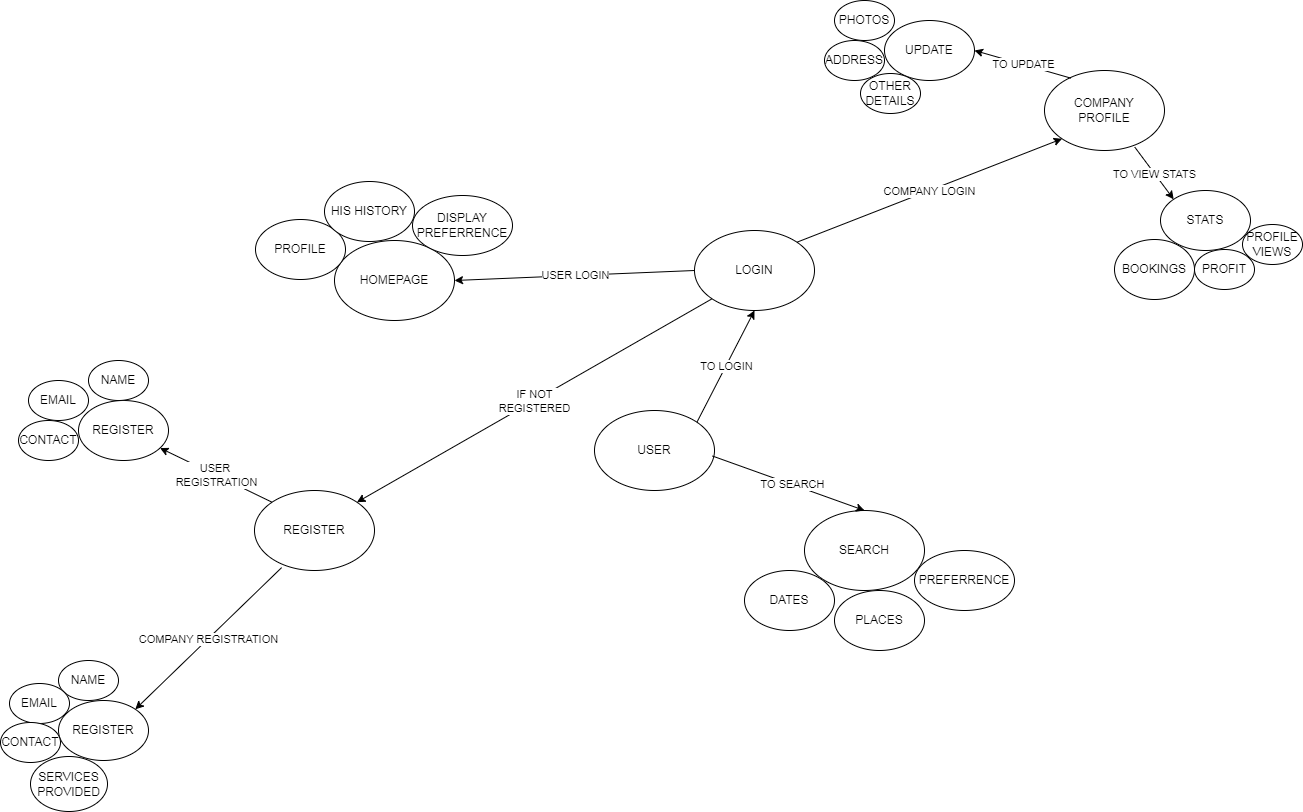

The diagram above was exported from draw.io. Its source (the exported page's mxGraphModel, read from the mxfile embedded in the PNG):
<mxGraphModel dx="1885" dy="1665" grid="1" gridSize="10" guides="1" tooltips="1" connect="1" arrows="1" fold="1" page="1" pageScale="1" pageWidth="850" pageHeight="1100" math="0" shadow="0">
  <root>
    <mxCell id="0" />
    <mxCell id="1" parent="0" />
    <mxCell id="JtGTbtFss9Hj6DC4VdA2-1" value="USER" style="ellipse;whiteSpace=wrap;html=1;" vertex="1" parent="1">
      <mxGeometry x="500" y="260" width="120" height="80" as="geometry" />
    </mxCell>
    <mxCell id="JtGTbtFss9Hj6DC4VdA2-2" value="SEARCH" style="ellipse;whiteSpace=wrap;html=1;" vertex="1" parent="1">
      <mxGeometry x="710" y="360" width="120" height="80" as="geometry" />
    </mxCell>
    <mxCell id="JtGTbtFss9Hj6DC4VdA2-5" value="HOMEPAGE" style="ellipse;whiteSpace=wrap;html=1;" vertex="1" parent="1">
      <mxGeometry x="240" y="90" width="120" height="80" as="geometry" />
    </mxCell>
    <mxCell id="JtGTbtFss9Hj6DC4VdA2-6" value="LOGIN" style="ellipse;whiteSpace=wrap;html=1;" vertex="1" parent="1">
      <mxGeometry x="600" y="80" width="120" height="80" as="geometry" />
    </mxCell>
    <mxCell id="JtGTbtFss9Hj6DC4VdA2-7" value="REGISTER" style="ellipse;whiteSpace=wrap;html=1;" vertex="1" parent="1">
      <mxGeometry x="160" y="340" width="120" height="80" as="geometry" />
    </mxCell>
    <mxCell id="JtGTbtFss9Hj6DC4VdA2-8" value="DATES" style="ellipse;whiteSpace=wrap;html=1;" vertex="1" parent="1">
      <mxGeometry x="650" y="420" width="90" height="60" as="geometry" />
    </mxCell>
    <mxCell id="JtGTbtFss9Hj6DC4VdA2-11" value="PLACES" style="ellipse;whiteSpace=wrap;html=1;" vertex="1" parent="1">
      <mxGeometry x="740" y="440" width="90" height="60" as="geometry" />
    </mxCell>
    <mxCell id="JtGTbtFss9Hj6DC4VdA2-12" value="PREFERRENCE" style="ellipse;whiteSpace=wrap;html=1;" vertex="1" parent="1">
      <mxGeometry x="820" y="400" width="100" height="60" as="geometry" />
    </mxCell>
    <mxCell id="JtGTbtFss9Hj6DC4VdA2-15" value="" style="endArrow=classic;html=1;rounded=0;exitX=0.983;exitY=0.569;exitDx=0;exitDy=0;entryX=0.5;entryY=0;entryDx=0;entryDy=0;exitPerimeter=0;" edge="1" parent="1" source="JtGTbtFss9Hj6DC4VdA2-1" target="JtGTbtFss9Hj6DC4VdA2-2">
      <mxGeometry relative="1" as="geometry">
        <mxPoint x="470" y="360" as="sourcePoint" />
        <mxPoint x="390" y="400" as="targetPoint" />
      </mxGeometry>
    </mxCell>
    <mxCell id="JtGTbtFss9Hj6DC4VdA2-17" value="TO SEARCH" style="edgeLabel;html=1;align=center;verticalAlign=middle;resizable=0;points=[];" vertex="1" connectable="0" parent="JtGTbtFss9Hj6DC4VdA2-15">
      <mxGeometry x="0.04" relative="1" as="geometry">
        <mxPoint as="offset" />
      </mxGeometry>
    </mxCell>
    <mxCell id="JtGTbtFss9Hj6DC4VdA2-22" value="REGISTER" style="ellipse;whiteSpace=wrap;html=1;" vertex="1" parent="1">
      <mxGeometry x="-16" y="250" width="90" height="60" as="geometry" />
    </mxCell>
    <mxCell id="JtGTbtFss9Hj6DC4VdA2-28" value="" style="endArrow=classic;html=1;rounded=0;exitX=0;exitY=0;exitDx=0;exitDy=0;" edge="1" parent="1" source="JtGTbtFss9Hj6DC4VdA2-7" target="JtGTbtFss9Hj6DC4VdA2-22">
      <mxGeometry relative="1" as="geometry">
        <mxPoint x="120" y="280" as="sourcePoint" />
        <mxPoint x="350" y="360" as="targetPoint" />
      </mxGeometry>
    </mxCell>
    <mxCell id="JtGTbtFss9Hj6DC4VdA2-29" value="USER&amp;nbsp;&lt;br&gt;REGISTRATION" style="edgeLabel;resizable=0;html=1;align=center;verticalAlign=middle;" connectable="0" vertex="1" parent="JtGTbtFss9Hj6DC4VdA2-28">
      <mxGeometry relative="1" as="geometry" />
    </mxCell>
    <mxCell id="JtGTbtFss9Hj6DC4VdA2-32" value="" style="endArrow=classic;html=1;rounded=0;exitX=0;exitY=0.5;exitDx=0;exitDy=0;entryX=1;entryY=0.5;entryDx=0;entryDy=0;" edge="1" parent="1" source="JtGTbtFss9Hj6DC4VdA2-6" target="JtGTbtFss9Hj6DC4VdA2-5">
      <mxGeometry relative="1" as="geometry">
        <mxPoint x="400" y="190" as="sourcePoint" />
        <mxPoint x="500" y="190" as="targetPoint" />
      </mxGeometry>
    </mxCell>
    <mxCell id="JtGTbtFss9Hj6DC4VdA2-33" value="USER LOGIN" style="edgeLabel;resizable=0;html=1;align=center;verticalAlign=middle;" connectable="0" vertex="1" parent="JtGTbtFss9Hj6DC4VdA2-32">
      <mxGeometry relative="1" as="geometry" />
    </mxCell>
    <mxCell id="JtGTbtFss9Hj6DC4VdA2-34" value="PROFILE" style="ellipse;whiteSpace=wrap;html=1;" vertex="1" parent="1">
      <mxGeometry x="161" y="69" width="90" height="60" as="geometry" />
    </mxCell>
    <mxCell id="JtGTbtFss9Hj6DC4VdA2-35" value="DISPLAY PREFERRENCE" style="ellipse;whiteSpace=wrap;html=1;" vertex="1" parent="1">
      <mxGeometry x="318" y="45" width="100" height="60" as="geometry" />
    </mxCell>
    <mxCell id="JtGTbtFss9Hj6DC4VdA2-36" value="HIS HISTORY" style="ellipse;whiteSpace=wrap;html=1;" vertex="1" parent="1">
      <mxGeometry x="230" y="31" width="90" height="60" as="geometry" />
    </mxCell>
    <mxCell id="JtGTbtFss9Hj6DC4VdA2-37" value="NAME" style="ellipse;whiteSpace=wrap;html=1;" vertex="1" parent="1">
      <mxGeometry x="-6" y="210" width="60" height="40" as="geometry" />
    </mxCell>
    <mxCell id="JtGTbtFss9Hj6DC4VdA2-38" value="EMAIL" style="ellipse;whiteSpace=wrap;html=1;" vertex="1" parent="1">
      <mxGeometry x="-66" y="230" width="60" height="40" as="geometry" />
    </mxCell>
    <mxCell id="JtGTbtFss9Hj6DC4VdA2-39" value="CONTACT" style="ellipse;whiteSpace=wrap;html=1;" vertex="1" parent="1">
      <mxGeometry x="-76" y="270" width="60" height="40" as="geometry" />
    </mxCell>
    <mxCell id="JtGTbtFss9Hj6DC4VdA2-45" value="" style="endArrow=classic;html=1;rounded=0;exitX=1;exitY=0;exitDx=0;exitDy=0;entryX=0.5;entryY=1;entryDx=0;entryDy=0;" edge="1" parent="1" source="JtGTbtFss9Hj6DC4VdA2-1" target="JtGTbtFss9Hj6DC4VdA2-6">
      <mxGeometry relative="1" as="geometry">
        <mxPoint x="510" y="160" as="sourcePoint" />
        <mxPoint x="610" y="160" as="targetPoint" />
      </mxGeometry>
    </mxCell>
    <mxCell id="JtGTbtFss9Hj6DC4VdA2-46" value="TO LOGIN" style="edgeLabel;resizable=0;html=1;align=center;verticalAlign=middle;" connectable="0" vertex="1" parent="JtGTbtFss9Hj6DC4VdA2-45">
      <mxGeometry relative="1" as="geometry" />
    </mxCell>
    <mxCell id="JtGTbtFss9Hj6DC4VdA2-47" value="COMPANY&lt;br&gt;PROFILE" style="ellipse;whiteSpace=wrap;html=1;" vertex="1" parent="1">
      <mxGeometry x="950" y="-80" width="120" height="80" as="geometry" />
    </mxCell>
    <mxCell id="JtGTbtFss9Hj6DC4VdA2-48" value="STATS" style="ellipse;whiteSpace=wrap;html=1;" vertex="1" parent="1">
      <mxGeometry x="1066" y="40" width="90" height="60" as="geometry" />
    </mxCell>
    <mxCell id="JtGTbtFss9Hj6DC4VdA2-49" value="UPDATE" style="ellipse;whiteSpace=wrap;html=1;" vertex="1" parent="1">
      <mxGeometry x="790" y="-130" width="90" height="60" as="geometry" />
    </mxCell>
    <mxCell id="JtGTbtFss9Hj6DC4VdA2-50" value="" style="endArrow=classic;html=1;rounded=0;exitX=0.752;exitY=0.957;exitDx=0;exitDy=0;entryX=0;entryY=0;entryDx=0;entryDy=0;exitPerimeter=0;" edge="1" parent="1" source="JtGTbtFss9Hj6DC4VdA2-47" target="JtGTbtFss9Hj6DC4VdA2-48">
      <mxGeometry relative="1" as="geometry">
        <mxPoint x="966.573593128807" y="-11.715728752538098" as="sourcePoint" />
        <mxPoint x="915.9621735006915" y="38.88213536561466" as="targetPoint" />
      </mxGeometry>
    </mxCell>
    <mxCell id="JtGTbtFss9Hj6DC4VdA2-51" value="TO VIEW STATS" style="edgeLabel;resizable=0;html=1;align=center;verticalAlign=middle;" connectable="0" vertex="1" parent="JtGTbtFss9Hj6DC4VdA2-50">
      <mxGeometry relative="1" as="geometry" />
    </mxCell>
    <mxCell id="JtGTbtFss9Hj6DC4VdA2-52" value="U" style="endArrow=classic;html=1;rounded=0;exitX=0.221;exitY=0.096;exitDx=0;exitDy=0;entryX=1;entryY=0.5;entryDx=0;entryDy=0;exitPerimeter=0;" edge="1" parent="1" source="JtGTbtFss9Hj6DC4VdA2-47" target="JtGTbtFss9Hj6DC4VdA2-49">
      <mxGeometry relative="1" as="geometry">
        <mxPoint x="1020" y="-30" as="sourcePoint" />
        <mxPoint x="1120" y="-30" as="targetPoint" />
      </mxGeometry>
    </mxCell>
    <mxCell id="JtGTbtFss9Hj6DC4VdA2-53" value="TO UPDATE" style="edgeLabel;resizable=0;html=1;align=center;verticalAlign=middle;" connectable="0" vertex="1" parent="JtGTbtFss9Hj6DC4VdA2-52">
      <mxGeometry relative="1" as="geometry" />
    </mxCell>
    <mxCell id="JtGTbtFss9Hj6DC4VdA2-54" value="BOOKINGS" style="ellipse;whiteSpace=wrap;html=1;" vertex="1" parent="1">
      <mxGeometry x="1020" y="89" width="80" height="60" as="geometry" />
    </mxCell>
    <mxCell id="JtGTbtFss9Hj6DC4VdA2-55" value="PHOTOS" style="ellipse;whiteSpace=wrap;html=1;" vertex="1" parent="1">
      <mxGeometry x="740" y="-150" width="60" height="40" as="geometry" />
    </mxCell>
    <mxCell id="JtGTbtFss9Hj6DC4VdA2-56" value="ADDRESS" style="ellipse;whiteSpace=wrap;html=1;" vertex="1" parent="1">
      <mxGeometry x="730" y="-110" width="60" height="40" as="geometry" />
    </mxCell>
    <mxCell id="JtGTbtFss9Hj6DC4VdA2-57" value="OTHER DETAILS" style="ellipse;whiteSpace=wrap;html=1;" vertex="1" parent="1">
      <mxGeometry x="766" y="-77" width="60" height="40" as="geometry" />
    </mxCell>
    <mxCell id="JtGTbtFss9Hj6DC4VdA2-58" value="PROFIT" style="ellipse;whiteSpace=wrap;html=1;" vertex="1" parent="1">
      <mxGeometry x="1100" y="99" width="60" height="40" as="geometry" />
    </mxCell>
    <mxCell id="JtGTbtFss9Hj6DC4VdA2-59" value="PROFILE VIEWS" style="ellipse;whiteSpace=wrap;html=1;" vertex="1" parent="1">
      <mxGeometry x="1148" y="74" width="60" height="40" as="geometry" />
    </mxCell>
    <mxCell id="JtGTbtFss9Hj6DC4VdA2-60" value="" style="endArrow=classic;html=1;rounded=0;exitX=1;exitY=0;exitDx=0;exitDy=0;entryX=0;entryY=1;entryDx=0;entryDy=0;" edge="1" parent="1" source="JtGTbtFss9Hj6DC4VdA2-6" target="JtGTbtFss9Hj6DC4VdA2-47">
      <mxGeometry relative="1" as="geometry">
        <mxPoint x="710" y="50" as="sourcePoint" />
        <mxPoint x="810" y="50" as="targetPoint" />
      </mxGeometry>
    </mxCell>
    <mxCell id="JtGTbtFss9Hj6DC4VdA2-61" value="COMPANY LOGIN" style="edgeLabel;resizable=0;html=1;align=center;verticalAlign=middle;" connectable="0" vertex="1" parent="JtGTbtFss9Hj6DC4VdA2-60">
      <mxGeometry relative="1" as="geometry" />
    </mxCell>
    <mxCell id="JtGTbtFss9Hj6DC4VdA2-62" value="" style="endArrow=classic;html=1;rounded=0;exitX=0;exitY=1;exitDx=0;exitDy=0;entryX=1;entryY=0;entryDx=0;entryDy=0;" edge="1" parent="1" source="JtGTbtFss9Hj6DC4VdA2-6" target="JtGTbtFss9Hj6DC4VdA2-7">
      <mxGeometry relative="1" as="geometry">
        <mxPoint x="440" y="230" as="sourcePoint" />
        <mxPoint x="540" y="230" as="targetPoint" />
      </mxGeometry>
    </mxCell>
    <mxCell id="JtGTbtFss9Hj6DC4VdA2-63" value="IF NOT &lt;br&gt;REGISTERED" style="edgeLabel;resizable=0;html=1;align=center;verticalAlign=middle;" connectable="0" vertex="1" parent="JtGTbtFss9Hj6DC4VdA2-62">
      <mxGeometry relative="1" as="geometry" />
    </mxCell>
    <mxCell id="JtGTbtFss9Hj6DC4VdA2-64" value="REGISTER" style="ellipse;whiteSpace=wrap;html=1;" vertex="1" parent="1">
      <mxGeometry x="-36" y="550" width="90" height="60" as="geometry" />
    </mxCell>
    <mxCell id="JtGTbtFss9Hj6DC4VdA2-65" value=";" style="endArrow=classic;html=1;rounded=0;exitX=0.226;exitY=0.964;exitDx=0;exitDy=0;exitPerimeter=0;entryX=1;entryY=0;entryDx=0;entryDy=0;" edge="1" parent="1" source="JtGTbtFss9Hj6DC4VdA2-7" target="JtGTbtFss9Hj6DC4VdA2-64">
      <mxGeometry relative="1" as="geometry">
        <mxPoint y="420" as="sourcePoint" />
        <mxPoint x="100" y="420" as="targetPoint" />
      </mxGeometry>
    </mxCell>
    <mxCell id="JtGTbtFss9Hj6DC4VdA2-66" value="COMPANY REGISTRATION" style="edgeLabel;resizable=0;html=1;align=center;verticalAlign=middle;" connectable="0" vertex="1" parent="JtGTbtFss9Hj6DC4VdA2-65">
      <mxGeometry relative="1" as="geometry" />
    </mxCell>
    <mxCell id="JtGTbtFss9Hj6DC4VdA2-67" value="NAME" style="ellipse;whiteSpace=wrap;html=1;" vertex="1" parent="1">
      <mxGeometry x="-36" y="510" width="60" height="40" as="geometry" />
    </mxCell>
    <mxCell id="JtGTbtFss9Hj6DC4VdA2-68" value="EMAIL" style="ellipse;whiteSpace=wrap;html=1;" vertex="1" parent="1">
      <mxGeometry x="-85" y="533" width="60" height="40" as="geometry" />
    </mxCell>
    <mxCell id="JtGTbtFss9Hj6DC4VdA2-69" value="CONTACT" style="ellipse;whiteSpace=wrap;html=1;" vertex="1" parent="1">
      <mxGeometry x="-94" y="572" width="60" height="40" as="geometry" />
    </mxCell>
    <mxCell id="JtGTbtFss9Hj6DC4VdA2-70" value="SERVICES PROVIDED" style="ellipse;whiteSpace=wrap;html=1;" vertex="1" parent="1">
      <mxGeometry x="-64" y="606" width="77" height="55" as="geometry" />
    </mxCell>
  </root>
</mxGraphModel>